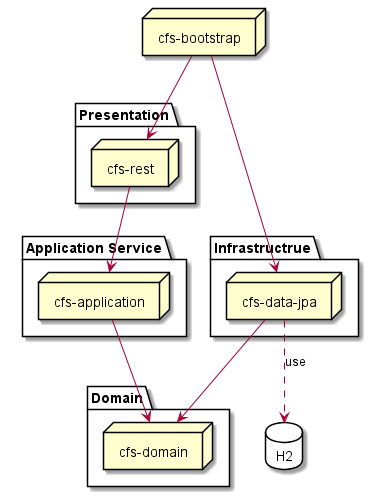

The diagram above was rendered by PlantUML. Its source (embedded in the PNG):
@startuml
node "cfs-bootstrap"

package "Presentation" {
  node "cfs-rest"
}

package "Domain" {
  node "cfs-domain"
}


package "Application Service" {
  node "cfs-application"
}

package "Infrastructrue" {
  node "cfs-data-jpa"
}

database "H2" {

}


[cfs-bootstrap] --> [cfs-rest]
[cfs-bootstrap] --> [cfs-data-jpa]

[cfs-data-jpa] --> [cfs-domain]
[cfs-application] --> [cfs-domain]

[cfs-rest] --> [cfs-application]
[cfs-data-jpa] -[dashed]->H2 : use


@enduml